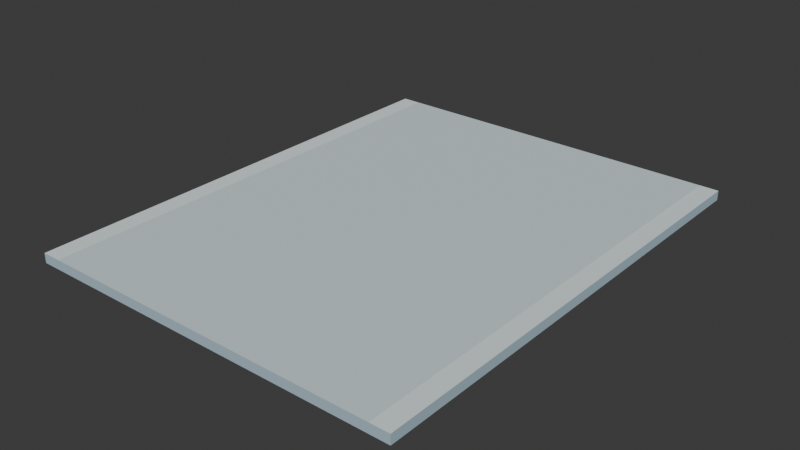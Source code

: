 # Source: campus_walk_straight_v01.blend  (saved by Blender 5.2.44; exported with 4.5.12 LTS)
import bpy
from mathutils import Matrix  # noqa: F401  (used for matrix-valued properties, if any)

bpy.ops.wm.read_factory_settings(use_empty=True)
scene = bpy.context.scene
scene.name = 'Scene'

# ---- collections
col_collection = bpy.data.collections.new('Collection'); scene.collection.children.link(col_collection)

# ---- materials (node trees are filled in below, after node groups)
mat_glacier_palette_001 = bpy.data.materials.new('glacier_palette.001')

# ---- material node trees
mat_glacier_palette_001.use_nodes = True; mat_glacier_palette_001.node_tree.nodes.clear()
_N = mat_glacier_palette_001.node_tree.nodes; _L = mat_glacier_palette_001.node_tree.links
n0 = _N.new('ShaderNodeBsdfPrincipled'); n0.name = 'Principled BSDF'; n0.location = (-200, 100)
n0.inputs[2].default_value = 0.85
n0.inputs[10].default_value = 0.005
n1 = _N.new('ShaderNodeOutputMaterial'); n1.name = 'Material Output'; n1.location = (200, 100)
n2 = _N.new('ShaderNodeVertexColor'); n2.name = 'Color Attribute'; n2.location = (0, 0)
n2.layer_name = 'Color'
_L.new(n0.outputs[0], n1.inputs[0])
_L.new(n2.outputs[0], n0.inputs[0])
n1.is_active_output = True

# ---- world
world_world = bpy.data.worlds.new('World'); scene.world = world_world
world_world.use_nodes = True; world_world.node_tree.nodes.clear()
_N = world_world.node_tree.nodes; _L = world_world.node_tree.links
n0 = _N.new('ShaderNodeOutputWorld'); n0.name = 'World Output'; n0.location = (200, 100)
n1 = _N.new('ShaderNodeBackground'); n1.name = 'Background'; n1.location = (-200, 100)
n1.inputs[0].default_value = (0.05088, 0.05088, 0.05088, 1.0)
_L.new(n1.outputs[0], n0.inputs[0])
n0.is_active_output = True
world_world.color = (0.05088, 0.05088, 0.05088)
world_world.sun_shadow_jitter_overblur = 0.0

# ---- meshes
me_walkway = bpy.data.meshes.new('Walkway')
me_walkway.from_pydata([(-1.6, 2.0, 0.0), (-1.44, 2.0, 0.0), (1.44, 2.0, 0.0), (1.6, 2.0, 0.0), (-1.6, -2.0, 0.0), (-1.44, -2.0, 0.0), (1.44, -2.0, 0.0), (1.6, -2.0, 0.0), (-1.6, 2.0, 0.08), (-1.44, 2.0, 0.08), (1.44, 2.0, 0.08), (1.6, 2.0, 0.08), (-1.6, -2.0, 0.08), (-1.44, -2.0, 0.08), (1.44, -2.0, 0.08), (1.6, -2.0, 0.08)], [], [(0, 1, 5, 4), (8, 12, 13, 9), (1, 2, 6, 5), (9, 13, 14, 10), (2, 3, 7, 6), (10, 14, 15, 11), (0, 4, 12, 8), (3, 11, 15, 7), (0, 8, 9, 1), (1, 9, 10, 2), (2, 10, 11, 3), (4, 5, 13, 12), (5, 6, 14, 13), (6, 7, 15, 14)])
_ca = me_walkway.color_attributes.new('Color', 'FLOAT_COLOR', 'CORNER')
_ca.data.foreach_set('color', [0.4179, 0.5583, 0.6445, 1.0, 0.4179, 0.5583, 0.6445, 1.0, 0.4179, 0.5583, 0.6445, 1.0, 0.4179, 0.5583, 0.6445, 1.0, 0.7605, 0.8469, 0.8714, 1.0, 0.7605, 0.8469, 0.8714, 1.0, 0.7605, 0.8469, 0.8714, 1.0, 0.7605, 0.8469, 0.8714, 1.0, 0.4179, 0.5583, 0.6445, 1.0, 0.4179, 0.5583, 0.6445, 1.0, 0.4179, 0.5583, 0.6445, 1.0, 0.4179, 0.5583, 0.6445, 1.0, 0.6445, 0.7529, 0.7835, 1.0, 0.6445, 0.7529, 0.7835, 1.0, 0.6445, 0.7529, 0.7835, 1.0, 0.6445, 0.7529, 0.7835, 1.0, 0.4179, 0.5583, 0.6445, 1.0, 0.4179, 0.5583, 0.6445, 1.0, 0.4179, 0.5583, 0.6445, 1.0, 0.4179, 0.5583, 0.6445, 1.0, 0.7605, 0.8469, 0.8714, 1.0, 0.7605, 0.8469, 0.8714, 1.0, 0.7605, 0.8469, 0.8714, 1.0, 0.7605, 0.8469, 0.8714, 1.0, 0.4179, 0.5583, 0.6445, 1.0, 0.4179, 0.5583, 0.6445, 1.0, 0.4179, 0.5583, 0.6445, 1.0, 0.4179, 0.5583, 0.6445, 1.0, 0.4179, 0.5583, 0.6445, 1.0, 0.4179, 0.5583, 0.6445, 1.0, 0.4179, 0.5583, 0.6445, 1.0, 0.4179, 0.5583, 0.6445, 1.0, 0.4179, 0.5583, 0.6445, 1.0, 0.4179, 0.5583, 0.6445, 1.0, 0.4179, 0.5583, 0.6445, 1.0, 0.4179, 0.5583, 0.6445, 1.0, 0.4179, 0.5583, 0.6445, 1.0, 0.4179, 0.5583, 0.6445, 1.0, 0.4179, 0.5583, 0.6445, 1.0, 0.4179, 0.5583, 0.6445, 1.0, 0.4179, 0.5583, 0.6445, 1.0, 0.4179, 0.5583, 0.6445, 1.0, 0.4179, 0.5583, 0.6445, 1.0, 0.4179, 0.5583, 0.6445, 1.0, 0.4179, 0.5583, 0.6445, 1.0, 0.4179, 0.5583, 0.6445, 1.0, 0.4179, 0.5583, 0.6445, 1.0, 0.4179, 0.5583, 0.6445, 1.0, 0.4179, 0.5583, 0.6445, 1.0, 0.4179, 0.5583, 0.6445, 1.0, 0.4179, 0.5583, 0.6445, 1.0, 0.4179, 0.5583, 0.6445, 1.0, 0.4179, 0.5583, 0.6445, 1.0, 0.4179, 0.5583, 0.6445, 1.0, 0.4179, 0.5583, 0.6445, 1.0, 0.4179, 0.5583, 0.6445, 1.0])
me_walkway.materials.append(mat_glacier_palette_001)
me_walkway.update()

# ---- objects
ob_root = bpy.data.objects.new('root', None)
ob_campus_walk_straight = bpy.data.objects.new('campus_walk_straight', me_walkway)
ob_anchor_start = bpy.data.objects.new('anchor_start', None)
ob_anchor_end = bpy.data.objects.new('anchor_end', None)

# ---- transforms, parenting, visibility, modifiers, constraints
ob_root.location = (0.0, 0.0, 0.0)
ob_campus_walk_straight.parent = ob_root
ob_campus_walk_straight.location = (0.0, 0.0, 0.0)
ob_anchor_start.parent = ob_root
ob_anchor_start.location = (0.0, 2.0, 0.08)
ob_anchor_end.parent = ob_root
ob_anchor_end.location = (0.0, -2.0, 0.08)

# ---- collection membership
scene.collection.objects.link(ob_root)
scene.collection.objects.link(ob_campus_walk_straight)
scene.collection.objects.link(ob_anchor_start)
scene.collection.objects.link(ob_anchor_end)

# ---- scene / render settings (as saved in the file)
scene.frame_start = 1; scene.frame_end = 250; scene.frame_set(0)
scene.render.engine = 'BLENDER_EEVEE_NEXT'
scene.render.bake_bias = 0.0
scene.render.bake_samples = 0
scene.render.compositor_device = 'GPU'
scene.eevee.use_volume_custom_range = False
scene.eevee.fast_gi_thickness_near = 0.1
scene.eevee.fast_gi_thickness_far = 0.0
scene.eevee.ray_tracing_options.screen_trace_thickness = 0.1
bpy.context.view_layer.update()

# ---- added for rendering (the .blend has no active camera and no usable light): camera, sun
cam_auto = bpy.data.cameras.new('AutoCamera')
cam_auto.lens = 50.0
cam_auto.sensor_width = 36.0
cam_auto.clip_end = 1000.0
ob_auto_camera = bpy.data.objects.new('AutoCamera', cam_auto)
scene.collection.objects.link(ob_auto_camera)
ob_auto_camera.location = (4.74004, -5.68805, 3.83203)
ob_auto_camera.rotation_euler = (1.09748, -7.21219e-08, 0.694738)
scene.camera = ob_auto_camera
light_auto_sun = bpy.data.lights.new('AutoSun', 'SUN')
light_auto_sun.energy = 3.0
light_auto_sun.angle = 0.0523599
ob_auto_sun = bpy.data.objects.new('AutoSun', light_auto_sun)
scene.collection.objects.link(ob_auto_sun)
ob_auto_sun.rotation_euler = (0.872665, 0.174533, 0.523599)
bpy.context.view_layer.update()
